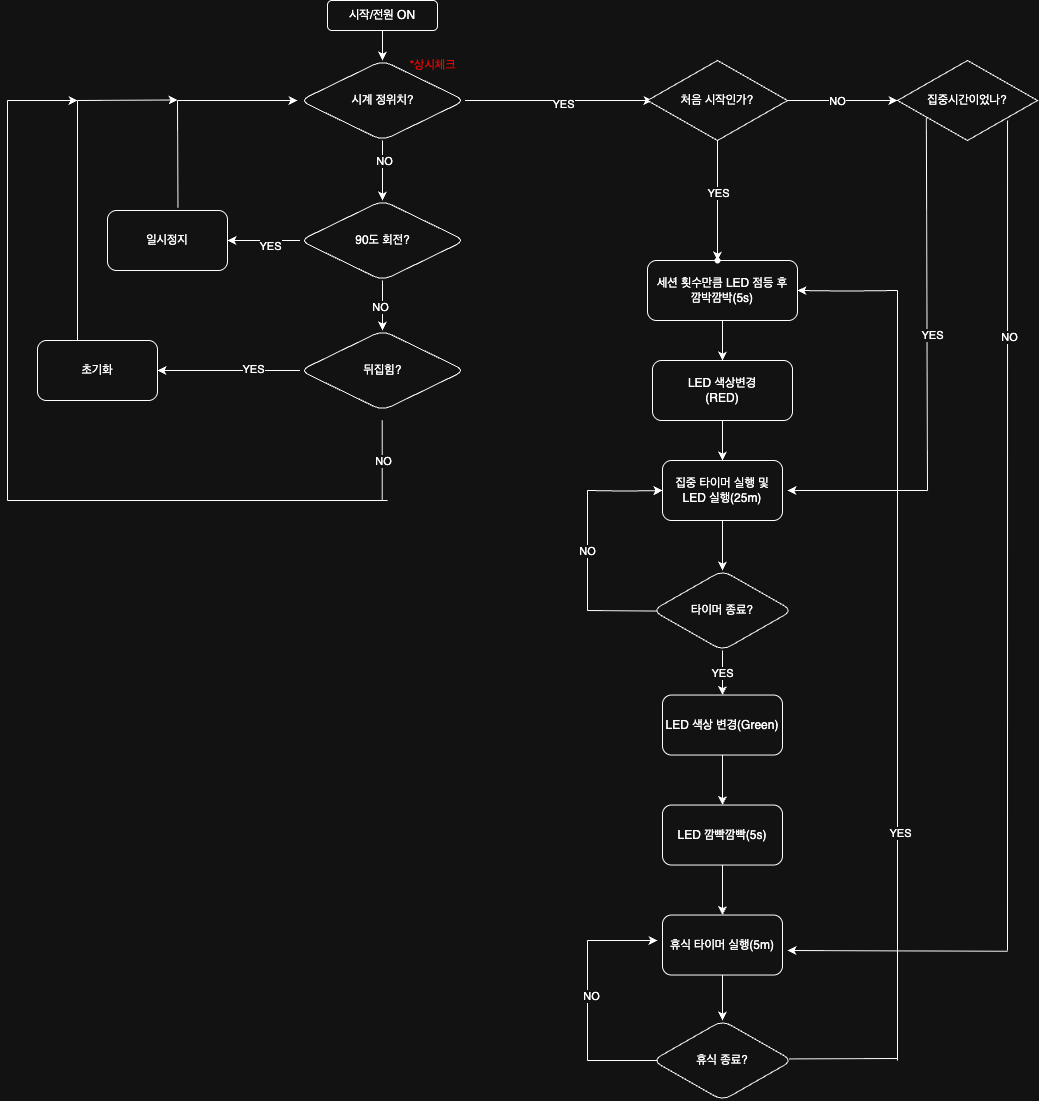

The diagram above was exported from draw.io. Its source (the exported page's mxGraphModel, read from the mxfile embedded in the PNG):
<mxGraphModel dx="2017" dy="1306" grid="1" gridSize="10" guides="1" tooltips="1" connect="1" arrows="1" fold="1" page="1" pageScale="1" pageWidth="827" pageHeight="1169" math="0" shadow="0">
  <root>
    <mxCell id="0" />
    <mxCell id="1" parent="0" />
    <mxCell id="M31d4LyyUiA_lspKkyfn-3" value="" style="edgeStyle=orthogonalEdgeStyle;rounded=0;orthogonalLoop=1;jettySize=auto;html=1;" parent="1" source="M31d4LyyUiA_lspKkyfn-1" target="M31d4LyyUiA_lspKkyfn-2" edge="1">
      <mxGeometry relative="1" as="geometry" />
    </mxCell>
    <mxCell id="M31d4LyyUiA_lspKkyfn-1" value="시작/전원 ON" style="rounded=1;whiteSpace=wrap;html=1;" parent="1" vertex="1">
      <mxGeometry x="330" y="20" width="110" height="30" as="geometry" />
    </mxCell>
    <mxCell id="4MZ46yiJvobcagRGrlbs-10" value="" style="edgeStyle=orthogonalEdgeStyle;rounded=0;orthogonalLoop=1;jettySize=auto;html=1;" parent="1" source="M31d4LyyUiA_lspKkyfn-2" target="4MZ46yiJvobcagRGrlbs-9" edge="1">
      <mxGeometry relative="1" as="geometry" />
    </mxCell>
    <mxCell id="4MZ46yiJvobcagRGrlbs-36" value="NO" style="edgeLabel;html=1;align=center;verticalAlign=middle;resizable=0;points=[];" parent="4MZ46yiJvobcagRGrlbs-10" vertex="1" connectable="0">
      <mxGeometry x="-0.3413" y="2" relative="1" as="geometry">
        <mxPoint x="-1" as="offset" />
      </mxGeometry>
    </mxCell>
    <mxCell id="4MZ46yiJvobcagRGrlbs-101" value="" style="edgeStyle=orthogonalEdgeStyle;rounded=0;orthogonalLoop=1;jettySize=auto;html=1;" parent="1" source="M31d4LyyUiA_lspKkyfn-2" edge="1">
      <mxGeometry relative="1" as="geometry">
        <mxPoint x="655" y="120" as="targetPoint" />
      </mxGeometry>
    </mxCell>
    <mxCell id="4MZ46yiJvobcagRGrlbs-105" value="YES" style="edgeLabel;html=1;align=center;verticalAlign=middle;resizable=0;points=[];" parent="4MZ46yiJvobcagRGrlbs-101" vertex="1" connectable="0">
      <mxGeometry x="0.0451" y="-2" relative="1" as="geometry">
        <mxPoint as="offset" />
      </mxGeometry>
    </mxCell>
    <mxCell id="M31d4LyyUiA_lspKkyfn-2" value="시계 정위치?" style="rhombus;whiteSpace=wrap;html=1;rounded=1;" parent="1" vertex="1">
      <mxGeometry x="302.5" y="80" width="165" height="80" as="geometry" />
    </mxCell>
    <mxCell id="4MZ46yiJvobcagRGrlbs-86" value="" style="edgeStyle=orthogonalEdgeStyle;rounded=0;orthogonalLoop=1;jettySize=auto;html=1;" parent="1" source="4MZ46yiJvobcagRGrlbs-7" target="4MZ46yiJvobcagRGrlbs-49" edge="1">
      <mxGeometry relative="1" as="geometry" />
    </mxCell>
    <mxCell id="4MZ46yiJvobcagRGrlbs-7" value="집중 타이머 실행 및&lt;div&gt;LED 실행(25m)&lt;/div&gt;" style="whiteSpace=wrap;html=1;rounded=1;" parent="1" vertex="1">
      <mxGeometry x="665" y="480" width="120" height="60" as="geometry" />
    </mxCell>
    <mxCell id="4MZ46yiJvobcagRGrlbs-14" value="" style="edgeStyle=orthogonalEdgeStyle;rounded=0;orthogonalLoop=1;jettySize=auto;html=1;" parent="1" source="4MZ46yiJvobcagRGrlbs-9" target="4MZ46yiJvobcagRGrlbs-13" edge="1">
      <mxGeometry relative="1" as="geometry" />
    </mxCell>
    <mxCell id="4MZ46yiJvobcagRGrlbs-37" value="YES" style="edgeLabel;html=1;align=center;verticalAlign=middle;resizable=0;points=[];" parent="4MZ46yiJvobcagRGrlbs-14" vertex="1" connectable="0">
      <mxGeometry x="-0.1087" y="5" relative="1" as="geometry">
        <mxPoint as="offset" />
      </mxGeometry>
    </mxCell>
    <mxCell id="4MZ46yiJvobcagRGrlbs-16" value="" style="edgeStyle=orthogonalEdgeStyle;rounded=0;orthogonalLoop=1;jettySize=auto;html=1;" parent="1" source="4MZ46yiJvobcagRGrlbs-9" target="4MZ46yiJvobcagRGrlbs-15" edge="1">
      <mxGeometry relative="1" as="geometry" />
    </mxCell>
    <mxCell id="4MZ46yiJvobcagRGrlbs-38" value="NO" style="edgeLabel;html=1;align=center;verticalAlign=middle;resizable=0;points=[];" parent="4MZ46yiJvobcagRGrlbs-16" vertex="1" connectable="0">
      <mxGeometry x="-0.0253" y="-2" relative="1" as="geometry">
        <mxPoint x="-1" as="offset" />
      </mxGeometry>
    </mxCell>
    <mxCell id="4MZ46yiJvobcagRGrlbs-9" value="90도 회전?" style="rhombus;whiteSpace=wrap;html=1;rounded=1;" parent="1" vertex="1">
      <mxGeometry x="302.5" y="220" width="165" height="80" as="geometry" />
    </mxCell>
    <mxCell id="4MZ46yiJvobcagRGrlbs-13" value="일시정지" style="whiteSpace=wrap;html=1;rounded=1;" parent="1" vertex="1">
      <mxGeometry x="110" y="230" width="120" height="60" as="geometry" />
    </mxCell>
    <mxCell id="kJF4jmOV0RcYpa7vN5Dy-2" value="" style="edgeStyle=orthogonalEdgeStyle;rounded=0;orthogonalLoop=1;jettySize=auto;html=1;" edge="1" parent="1" source="4MZ46yiJvobcagRGrlbs-15" target="4MZ46yiJvobcagRGrlbs-19">
      <mxGeometry relative="1" as="geometry" />
    </mxCell>
    <mxCell id="kJF4jmOV0RcYpa7vN5Dy-3" value="YES" style="edgeLabel;html=1;align=center;verticalAlign=middle;resizable=0;points=[];" vertex="1" connectable="0" parent="kJF4jmOV0RcYpa7vN5Dy-2">
      <mxGeometry x="-0.3149" y="-2" relative="1" as="geometry">
        <mxPoint x="1" as="offset" />
      </mxGeometry>
    </mxCell>
    <mxCell id="4MZ46yiJvobcagRGrlbs-15" value="뒤집힘?" style="rhombus;whiteSpace=wrap;html=1;rounded=1;" parent="1" vertex="1">
      <mxGeometry x="302.5" y="350" width="165" height="80" as="geometry" />
    </mxCell>
    <mxCell id="4MZ46yiJvobcagRGrlbs-19" value="초기화" style="whiteSpace=wrap;html=1;rounded=1;" parent="1" vertex="1">
      <mxGeometry x="40" y="360" width="120" height="60" as="geometry" />
    </mxCell>
    <mxCell id="4MZ46yiJvobcagRGrlbs-60" value="YES" style="edgeStyle=orthogonalEdgeStyle;rounded=0;orthogonalLoop=1;jettySize=auto;html=1;" parent="1" source="4MZ46yiJvobcagRGrlbs-49" target="4MZ46yiJvobcagRGrlbs-59" edge="1">
      <mxGeometry relative="1" as="geometry" />
    </mxCell>
    <mxCell id="4MZ46yiJvobcagRGrlbs-49" value="타이머 종료?" style="rhombus;whiteSpace=wrap;html=1;rounded=1;" parent="1" vertex="1">
      <mxGeometry x="655" y="590" width="140" height="80" as="geometry" />
    </mxCell>
    <mxCell id="4MZ46yiJvobcagRGrlbs-65" value="" style="edgeStyle=orthogonalEdgeStyle;rounded=0;orthogonalLoop=1;jettySize=auto;html=1;" parent="1" source="4MZ46yiJvobcagRGrlbs-59" target="4MZ46yiJvobcagRGrlbs-64" edge="1">
      <mxGeometry relative="1" as="geometry" />
    </mxCell>
    <mxCell id="4MZ46yiJvobcagRGrlbs-59" value="LED 색상 변경(Green)" style="whiteSpace=wrap;html=1;rounded=1;" parent="1" vertex="1">
      <mxGeometry x="665" y="714.54" width="120" height="60" as="geometry" />
    </mxCell>
    <mxCell id="4MZ46yiJvobcagRGrlbs-63" style="edgeStyle=orthogonalEdgeStyle;rounded=0;orthogonalLoop=1;jettySize=auto;html=1;exitX=0.5;exitY=1;exitDx=0;exitDy=0;" parent="1" source="4MZ46yiJvobcagRGrlbs-59" target="4MZ46yiJvobcagRGrlbs-59" edge="1">
      <mxGeometry relative="1" as="geometry" />
    </mxCell>
    <mxCell id="4MZ46yiJvobcagRGrlbs-67" value="" style="edgeStyle=orthogonalEdgeStyle;rounded=0;orthogonalLoop=1;jettySize=auto;html=1;" parent="1" source="4MZ46yiJvobcagRGrlbs-64" target="4MZ46yiJvobcagRGrlbs-66" edge="1">
      <mxGeometry relative="1" as="geometry" />
    </mxCell>
    <mxCell id="4MZ46yiJvobcagRGrlbs-64" value="LED 깜빡깜빡(5s)" style="whiteSpace=wrap;html=1;rounded=1;" parent="1" vertex="1">
      <mxGeometry x="665" y="824.54" width="120" height="60" as="geometry" />
    </mxCell>
    <mxCell id="4MZ46yiJvobcagRGrlbs-87" value="" style="edgeStyle=orthogonalEdgeStyle;rounded=0;orthogonalLoop=1;jettySize=auto;html=1;" parent="1" source="4MZ46yiJvobcagRGrlbs-66" target="4MZ46yiJvobcagRGrlbs-68" edge="1">
      <mxGeometry relative="1" as="geometry" />
    </mxCell>
    <mxCell id="4MZ46yiJvobcagRGrlbs-66" value="휴식 타이머 실행(5m)" style="whiteSpace=wrap;html=1;rounded=1;" parent="1" vertex="1">
      <mxGeometry x="665" y="934.54" width="120" height="60" as="geometry" />
    </mxCell>
    <mxCell id="4MZ46yiJvobcagRGrlbs-68" value="휴식 종료?" style="rhombus;whiteSpace=wrap;html=1;rounded=1;" parent="1" vertex="1">
      <mxGeometry x="655" y="1040" width="140" height="80" as="geometry" />
    </mxCell>
    <mxCell id="4MZ46yiJvobcagRGrlbs-84" value="" style="edgeStyle=orthogonalEdgeStyle;rounded=0;orthogonalLoop=1;jettySize=auto;html=1;" parent="1" source="4MZ46yiJvobcagRGrlbs-78" target="4MZ46yiJvobcagRGrlbs-80" edge="1">
      <mxGeometry relative="1" as="geometry" />
    </mxCell>
    <mxCell id="4MZ46yiJvobcagRGrlbs-78" value="세션 횟수만큼 LED 점등 후&lt;div&gt;깜박깜박(5s)&lt;/div&gt;" style="whiteSpace=wrap;html=1;rounded=1;" parent="1" vertex="1">
      <mxGeometry x="650" y="280" width="150" height="60" as="geometry" />
    </mxCell>
    <mxCell id="4MZ46yiJvobcagRGrlbs-85" value="" style="edgeStyle=orthogonalEdgeStyle;rounded=0;orthogonalLoop=1;jettySize=auto;html=1;" parent="1" source="4MZ46yiJvobcagRGrlbs-80" target="4MZ46yiJvobcagRGrlbs-7" edge="1">
      <mxGeometry relative="1" as="geometry" />
    </mxCell>
    <mxCell id="4MZ46yiJvobcagRGrlbs-80" value="LED 색상변경&lt;div&gt;(RED)&lt;/div&gt;" style="rounded=1;whiteSpace=wrap;html=1;" parent="1" vertex="1">
      <mxGeometry x="655" y="380" width="140" height="60" as="geometry" />
    </mxCell>
    <mxCell id="4MZ46yiJvobcagRGrlbs-90" value="" style="edgeStyle=orthogonalEdgeStyle;rounded=0;orthogonalLoop=1;jettySize=auto;html=1;" parent="1" target="4MZ46yiJvobcagRGrlbs-78" edge="1">
      <mxGeometry relative="1" as="geometry">
        <mxPoint x="900" y="310" as="sourcePoint" />
      </mxGeometry>
    </mxCell>
    <mxCell id="4MZ46yiJvobcagRGrlbs-98" value="" style="edgeStyle=orthogonalEdgeStyle;rounded=0;orthogonalLoop=1;jettySize=auto;html=1;" parent="1" target="4MZ46yiJvobcagRGrlbs-7" edge="1">
      <mxGeometry relative="1" as="geometry">
        <mxPoint x="590" y="509.9999999999998" as="sourcePoint" />
      </mxGeometry>
    </mxCell>
    <mxCell id="4MZ46yiJvobcagRGrlbs-106" value="&lt;span style=&quot;color: light-dark(rgb(0, 0, 0), rgb(255, 0, 0));&quot;&gt;*상시체크&lt;/span&gt;" style="text;html=1;align=center;verticalAlign=middle;resizable=0;points=[];autosize=1;strokeColor=none;fillColor=none;" parent="1" vertex="1">
      <mxGeometry x="400" y="70" width="70" height="30" as="geometry" />
    </mxCell>
    <mxCell id="kJF4jmOV0RcYpa7vN5Dy-9" value="" style="endArrow=none;html=1;rounded=0;exitX=0.587;exitY=-0.052;exitDx=0;exitDy=0;exitPerimeter=0;" edge="1" parent="1" source="4MZ46yiJvobcagRGrlbs-13">
      <mxGeometry width="50" height="50" relative="1" as="geometry">
        <mxPoint x="300" y="240" as="sourcePoint" />
        <mxPoint x="180" y="120" as="targetPoint" />
      </mxGeometry>
    </mxCell>
    <mxCell id="kJF4jmOV0RcYpa7vN5Dy-10" value="" style="endArrow=classic;html=1;rounded=0;" edge="1" parent="1">
      <mxGeometry width="50" height="50" relative="1" as="geometry">
        <mxPoint x="180" y="120" as="sourcePoint" />
        <mxPoint x="300" y="120" as="targetPoint" />
      </mxGeometry>
    </mxCell>
    <mxCell id="kJF4jmOV0RcYpa7vN5Dy-11" value="" style="endArrow=none;html=1;rounded=0;" edge="1" parent="1">
      <mxGeometry width="50" height="50" relative="1" as="geometry">
        <mxPoint x="80" y="360" as="sourcePoint" />
        <mxPoint x="80" y="120" as="targetPoint" />
      </mxGeometry>
    </mxCell>
    <mxCell id="kJF4jmOV0RcYpa7vN5Dy-12" value="" style="endArrow=classic;html=1;rounded=0;entryX=0;entryY=0.5;entryDx=0;entryDy=0;" edge="1" parent="1">
      <mxGeometry width="50" height="50" relative="1" as="geometry">
        <mxPoint x="80" y="120" as="sourcePoint" />
        <mxPoint x="180" y="119.5" as="targetPoint" />
      </mxGeometry>
    </mxCell>
    <mxCell id="kJF4jmOV0RcYpa7vN5Dy-13" value="" style="endArrow=none;html=1;rounded=0;" edge="1" parent="1">
      <mxGeometry width="50" height="50" relative="1" as="geometry">
        <mxPoint x="590" y="1080" as="sourcePoint" />
        <mxPoint x="660" y="1080" as="targetPoint" />
      </mxGeometry>
    </mxCell>
    <mxCell id="kJF4jmOV0RcYpa7vN5Dy-14" value="" style="endArrow=none;html=1;rounded=0;" edge="1" parent="1">
      <mxGeometry width="50" height="50" relative="1" as="geometry">
        <mxPoint x="590" y="1080" as="sourcePoint" />
        <mxPoint x="590" y="960" as="targetPoint" />
      </mxGeometry>
    </mxCell>
    <mxCell id="kJF4jmOV0RcYpa7vN5Dy-16" value="NO" style="edgeLabel;html=1;align=center;verticalAlign=middle;resizable=0;points=[];" vertex="1" connectable="0" parent="kJF4jmOV0RcYpa7vN5Dy-14">
      <mxGeometry x="0.1104" y="-3" relative="1" as="geometry">
        <mxPoint as="offset" />
      </mxGeometry>
    </mxCell>
    <mxCell id="kJF4jmOV0RcYpa7vN5Dy-15" value="" style="endArrow=classic;html=1;rounded=0;" edge="1" parent="1">
      <mxGeometry width="50" height="50" relative="1" as="geometry">
        <mxPoint x="590" y="960" as="sourcePoint" />
        <mxPoint x="660" y="960" as="targetPoint" />
      </mxGeometry>
    </mxCell>
    <mxCell id="kJF4jmOV0RcYpa7vN5Dy-17" value="" style="endArrow=none;html=1;rounded=0;" edge="1" parent="1">
      <mxGeometry width="50" height="50" relative="1" as="geometry">
        <mxPoint x="590" y="630" as="sourcePoint" />
        <mxPoint x="590" y="510" as="targetPoint" />
      </mxGeometry>
    </mxCell>
    <mxCell id="kJF4jmOV0RcYpa7vN5Dy-19" value="NO" style="edgeLabel;html=1;align=center;verticalAlign=middle;resizable=0;points=[];" vertex="1" connectable="0" parent="kJF4jmOV0RcYpa7vN5Dy-17">
      <mxGeometry x="0.0157" y="1" relative="1" as="geometry">
        <mxPoint as="offset" />
      </mxGeometry>
    </mxCell>
    <mxCell id="kJF4jmOV0RcYpa7vN5Dy-18" value="" style="endArrow=none;html=1;rounded=0;entryX=0.032;entryY=0.507;entryDx=0;entryDy=0;entryPerimeter=0;" edge="1" parent="1" target="4MZ46yiJvobcagRGrlbs-49">
      <mxGeometry width="50" height="50" relative="1" as="geometry">
        <mxPoint x="590" y="630" as="sourcePoint" />
        <mxPoint x="570" y="610" as="targetPoint" />
      </mxGeometry>
    </mxCell>
    <mxCell id="kJF4jmOV0RcYpa7vN5Dy-20" value="" style="endArrow=none;html=1;rounded=0;exitX=0.976;exitY=0.48;exitDx=0;exitDy=0;exitPerimeter=0;" edge="1" parent="1" source="4MZ46yiJvobcagRGrlbs-68">
      <mxGeometry width="50" height="50" relative="1" as="geometry">
        <mxPoint x="790" y="940" as="sourcePoint" />
        <mxPoint x="900" y="1078" as="targetPoint" />
      </mxGeometry>
    </mxCell>
    <mxCell id="kJF4jmOV0RcYpa7vN5Dy-21" value="" style="endArrow=none;html=1;rounded=0;" edge="1" parent="1">
      <mxGeometry width="50" height="50" relative="1" as="geometry">
        <mxPoint x="900" y="1080" as="sourcePoint" />
        <mxPoint x="900" y="310" as="targetPoint" />
      </mxGeometry>
    </mxCell>
    <mxCell id="kJF4jmOV0RcYpa7vN5Dy-23" value="YES" style="edgeLabel;html=1;align=center;verticalAlign=middle;resizable=0;points=[];" vertex="1" connectable="0" parent="kJF4jmOV0RcYpa7vN5Dy-21">
      <mxGeometry x="-0.4055" y="-2" relative="1" as="geometry">
        <mxPoint as="offset" />
      </mxGeometry>
    </mxCell>
    <mxCell id="kJF4jmOV0RcYpa7vN5Dy-26" value="" style="edgeStyle=orthogonalEdgeStyle;rounded=0;orthogonalLoop=1;jettySize=auto;html=1;" edge="1" parent="1" source="kJF4jmOV0RcYpa7vN5Dy-24" target="kJF4jmOV0RcYpa7vN5Dy-25">
      <mxGeometry relative="1" as="geometry" />
    </mxCell>
    <mxCell id="kJF4jmOV0RcYpa7vN5Dy-27" value="YES" style="edgeLabel;html=1;align=center;verticalAlign=middle;resizable=0;points=[];" vertex="1" connectable="0" parent="kJF4jmOV0RcYpa7vN5Dy-26">
      <mxGeometry x="-0.1377" relative="1" as="geometry">
        <mxPoint as="offset" />
      </mxGeometry>
    </mxCell>
    <mxCell id="kJF4jmOV0RcYpa7vN5Dy-30" value="" style="edgeStyle=orthogonalEdgeStyle;rounded=0;orthogonalLoop=1;jettySize=auto;html=1;" edge="1" parent="1" source="kJF4jmOV0RcYpa7vN5Dy-24" target="kJF4jmOV0RcYpa7vN5Dy-29">
      <mxGeometry relative="1" as="geometry" />
    </mxCell>
    <mxCell id="kJF4jmOV0RcYpa7vN5Dy-36" value="NO" style="edgeLabel;html=1;align=center;verticalAlign=middle;resizable=0;points=[];" vertex="1" connectable="0" parent="kJF4jmOV0RcYpa7vN5Dy-30">
      <mxGeometry x="-0.1333" relative="1" as="geometry">
        <mxPoint as="offset" />
      </mxGeometry>
    </mxCell>
    <mxCell id="kJF4jmOV0RcYpa7vN5Dy-24" value="처음 시작인가?" style="rhombus;whiteSpace=wrap;html=1;" vertex="1" parent="1">
      <mxGeometry x="650" y="80" width="140" height="80" as="geometry" />
    </mxCell>
    <mxCell id="kJF4jmOV0RcYpa7vN5Dy-25" value="" style="shape=waypoint;sketch=0;size=6;pointerEvents=1;points=[];fillColor=default;resizable=0;rotatable=0;perimeter=centerPerimeter;snapToPoint=1;" vertex="1" parent="1">
      <mxGeometry x="710" y="270" width="20" height="20" as="geometry" />
    </mxCell>
    <mxCell id="kJF4jmOV0RcYpa7vN5Dy-29" value="집중시간이었나?" style="rhombus;whiteSpace=wrap;html=1;" vertex="1" parent="1">
      <mxGeometry x="900" y="80" width="140" height="80" as="geometry" />
    </mxCell>
    <mxCell id="kJF4jmOV0RcYpa7vN5Dy-33" value="" style="endArrow=none;html=1;rounded=0;entryX=0.206;entryY=0.714;entryDx=0;entryDy=0;entryPerimeter=0;" edge="1" parent="1" target="kJF4jmOV0RcYpa7vN5Dy-29">
      <mxGeometry width="50" height="50" relative="1" as="geometry">
        <mxPoint x="930" y="510" as="sourcePoint" />
        <mxPoint x="930" y="170" as="targetPoint" />
      </mxGeometry>
    </mxCell>
    <mxCell id="kJF4jmOV0RcYpa7vN5Dy-35" value="YES" style="edgeLabel;html=1;align=center;verticalAlign=middle;resizable=0;points=[];" vertex="1" connectable="0" parent="kJF4jmOV0RcYpa7vN5Dy-33">
      <mxGeometry x="-0.1631" y="-4" relative="1" as="geometry">
        <mxPoint y="1" as="offset" />
      </mxGeometry>
    </mxCell>
    <mxCell id="kJF4jmOV0RcYpa7vN5Dy-34" value="" style="endArrow=classic;html=1;rounded=0;" edge="1" parent="1">
      <mxGeometry width="50" height="50" relative="1" as="geometry">
        <mxPoint x="930" y="510" as="sourcePoint" />
        <mxPoint x="790" y="510" as="targetPoint" />
      </mxGeometry>
    </mxCell>
    <mxCell id="kJF4jmOV0RcYpa7vN5Dy-37" value="" style="endArrow=none;html=1;rounded=0;entryX=0.786;entryY=0.75;entryDx=0;entryDy=0;entryPerimeter=0;" edge="1" parent="1" target="kJF4jmOV0RcYpa7vN5Dy-29">
      <mxGeometry width="50" height="50" relative="1" as="geometry">
        <mxPoint x="1010" y="970" as="sourcePoint" />
        <mxPoint x="1010" y="150" as="targetPoint" />
      </mxGeometry>
    </mxCell>
    <mxCell id="kJF4jmOV0RcYpa7vN5Dy-39" value="NO" style="edgeLabel;html=1;align=center;verticalAlign=middle;resizable=0;points=[];" vertex="1" connectable="0" parent="kJF4jmOV0RcYpa7vN5Dy-37">
      <mxGeometry x="0.4816" y="-1" relative="1" as="geometry">
        <mxPoint as="offset" />
      </mxGeometry>
    </mxCell>
    <mxCell id="kJF4jmOV0RcYpa7vN5Dy-38" value="" style="endArrow=classic;html=1;rounded=0;" edge="1" parent="1">
      <mxGeometry width="50" height="50" relative="1" as="geometry">
        <mxPoint x="1010" y="970.77" as="sourcePoint" />
        <mxPoint x="790" y="970" as="targetPoint" />
      </mxGeometry>
    </mxCell>
    <mxCell id="kJF4jmOV0RcYpa7vN5Dy-40" value="" style="endArrow=none;html=1;rounded=0;" edge="1" parent="1">
      <mxGeometry width="50" height="50" relative="1" as="geometry">
        <mxPoint x="384.74" y="520" as="sourcePoint" />
        <mxPoint x="384.74" y="440" as="targetPoint" />
      </mxGeometry>
    </mxCell>
    <mxCell id="kJF4jmOV0RcYpa7vN5Dy-41" value="NO" style="edgeLabel;html=1;align=center;verticalAlign=middle;resizable=0;points=[];" vertex="1" connectable="0" parent="kJF4jmOV0RcYpa7vN5Dy-40">
      <mxGeometry x="0.0311" relative="1" as="geometry">
        <mxPoint as="offset" />
      </mxGeometry>
    </mxCell>
    <mxCell id="kJF4jmOV0RcYpa7vN5Dy-42" value="" style="endArrow=none;html=1;rounded=0;" edge="1" parent="1">
      <mxGeometry width="50" height="50" relative="1" as="geometry">
        <mxPoint x="10" y="520" as="sourcePoint" />
        <mxPoint x="390" y="520" as="targetPoint" />
      </mxGeometry>
    </mxCell>
    <mxCell id="kJF4jmOV0RcYpa7vN5Dy-43" value="" style="endArrow=none;html=1;rounded=0;" edge="1" parent="1">
      <mxGeometry width="50" height="50" relative="1" as="geometry">
        <mxPoint x="10" y="520" as="sourcePoint" />
        <mxPoint x="10" y="120" as="targetPoint" />
      </mxGeometry>
    </mxCell>
    <mxCell id="kJF4jmOV0RcYpa7vN5Dy-44" value="" style="endArrow=classic;html=1;rounded=0;" edge="1" parent="1">
      <mxGeometry width="50" height="50" relative="1" as="geometry">
        <mxPoint x="10" y="120" as="sourcePoint" />
        <mxPoint x="80" y="120" as="targetPoint" />
      </mxGeometry>
    </mxCell>
  </root>
</mxGraphModel>